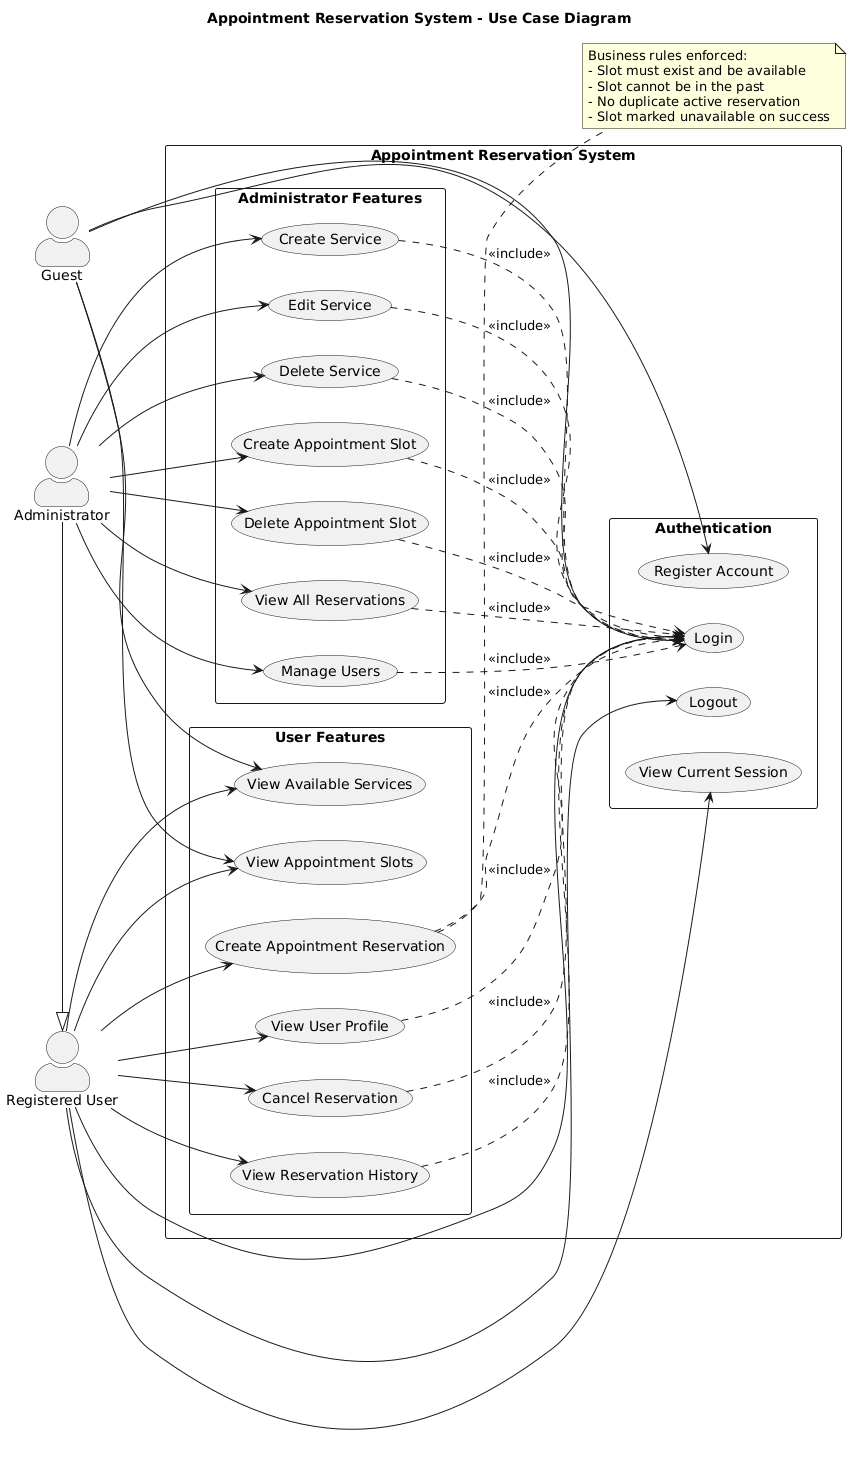

The diagram above was rendered by PlantUML. Its source (embedded in the PNG):
@startuml
title Appointment Reservation System - Use Case Diagram

left to right direction
skinparam packageStyle rectangle
skinparam actorStyle awesome

actor Guest as guest
actor "Registered User" as user
actor Administrator as admin

rectangle "Appointment Reservation System" {

  package "Authentication" {
    usecase "Register Account" as UC_Register
    usecase "Login" as UC_Login
    usecase "Logout" as UC_Logout
    usecase "View Current Session" as UC_Me
  }

  package "User Features" {
    usecase "View Available Services" as UC_ViewServices
    usecase "View Appointment Slots" as UC_ViewSlots
    usecase "Create Appointment Reservation" as UC_CreateReservation
    usecase "Cancel Reservation" as UC_CancelReservation
    usecase "View Reservation History" as UC_ViewHistory
    usecase "View User Profile" as UC_Profile
  }

  package "Administrator Features" {
    usecase "Create Service" as UC_CreateService
    usecase "Edit Service" as UC_EditService
    usecase "Delete Service" as UC_DeleteService
    usecase "Create Appointment Slot" as UC_CreateSlot
    usecase "Delete Appointment Slot" as UC_DeleteSlot
    usecase "View All Reservations" as UC_ViewAllReservations
    usecase "Manage Users" as UC_ManageUsers
  }
}

' Guest
guest --> UC_Register
guest --> UC_Login
guest --> UC_ViewServices
guest --> UC_ViewSlots

' Registered User
user --> UC_Login
user --> UC_Logout
user --> UC_Me
user --> UC_ViewServices
user --> UC_ViewSlots
user --> UC_CreateReservation
user --> UC_CancelReservation
user --> UC_ViewHistory
user --> UC_Profile

' Administrator inherits user capabilities
admin -|> user
admin --> UC_CreateService
admin --> UC_EditService
admin --> UC_DeleteService
admin --> UC_CreateSlot
admin --> UC_DeleteSlot
admin --> UC_ViewAllReservations
admin --> UC_ManageUsers

' Include / Extend relationships
UC_CreateReservation ..> UC_Login : <<include>>
UC_CancelReservation ..> UC_Login : <<include>>
UC_ViewHistory ..> UC_Login : <<include>>
UC_Profile ..> UC_Login : <<include>>
UC_CreateService ..> UC_Login : <<include>>
UC_EditService ..> UC_Login : <<include>>
UC_DeleteService ..> UC_Login : <<include>>
UC_CreateSlot ..> UC_Login : <<include>>
UC_DeleteSlot ..> UC_Login : <<include>>
UC_ViewAllReservations ..> UC_Login : <<include>>
UC_ManageUsers ..> UC_Login : <<include>>

note right of UC_CreateReservation
  Business rules enforced:
  - Slot must exist and be available
  - Slot cannot be in the past
  - No duplicate active reservation
  - Slot marked unavailable on success
end note
@enduml